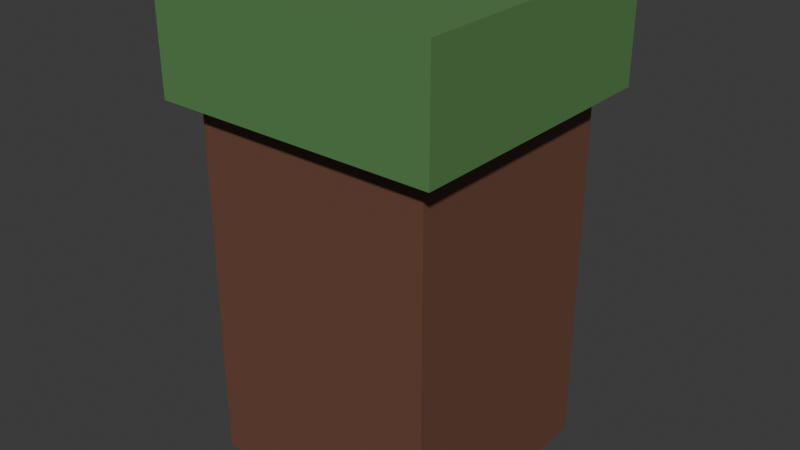 # Source: lvl3flatterrain.blend  (saved by Blender 5.0.119; exported with 4.5.12 LTS)
import bpy
from mathutils import Matrix  # noqa: F401  (used for matrix-valued properties, if any)

bpy.ops.wm.read_factory_settings(use_empty=True)
scene = bpy.context.scene
scene.name = 'Scene'

# ---- collections
col_collection = bpy.data.collections.new('Collection'); scene.collection.children.link(col_collection)

# ---- materials (node trees are filled in below, after node groups)
mat_material_001 = bpy.data.materials.new('Material.001')
mat_material_002 = bpy.data.materials.new('Material.002')

# ---- material node trees
mat_material_001.use_nodes = True; mat_material_001.node_tree.nodes.clear()
_N = mat_material_001.node_tree.nodes; _L = mat_material_001.node_tree.links
n0 = _N.new('ShaderNodeBsdfPrincipled'); n0.name = 'Principled BSDF'; n0.location = (-200, 100)
n0.inputs[0].default_value = (0.1625, 0.06949, 0.04431, 1.0)
n1 = _N.new('ShaderNodeOutputMaterial'); n1.name = 'Material Output'; n1.location = (200, 100)
_L.new(n0.outputs[0], n1.inputs[0])
n1.is_active_output = True
mat_material_002.use_nodes = True; mat_material_002.node_tree.nodes.clear()
_N = mat_material_002.node_tree.nodes; _L = mat_material_002.node_tree.links
n0 = _N.new('ShaderNodeBsdfPrincipled'); n0.name = 'Principled BSDF'; n0.location = (-200, 100)
n0.inputs[0].default_value = (0.1028, 0.2414, 0.08133, 1.0)
n1 = _N.new('ShaderNodeOutputMaterial'); n1.name = 'Material Output'; n1.location = (200, 100)
_L.new(n0.outputs[0], n1.inputs[0])
n1.is_active_output = True

# ---- world
world_world = bpy.data.worlds.new('World'); scene.world = world_world
world_world.use_nodes = True; world_world.node_tree.nodes.clear()
_N = world_world.node_tree.nodes; _L = world_world.node_tree.links
n0 = _N.new('ShaderNodeOutputWorld'); n0.name = 'World Output'; n0.location = (200, 100)
n1 = _N.new('ShaderNodeBackground'); n1.name = 'Background'; n1.location = (-200, 100)
n1.inputs[0].default_value = (0.05088, 0.05088, 0.05088, 1.0)
_L.new(n1.outputs[0], n0.inputs[0])
n0.is_active_output = True
world_world.color = (0.05088, 0.05088, 0.05088)
world_world.sun_shadow_jitter_overblur = 0.0

# ---- meshes
me_cube_001 = bpy.data.meshes.new('Cube.001')
me_cube_001.from_pydata([(-1.0, -1.0, -11.02), (-1.0, 1.0, -11.02), (1.0, -1.0, -11.02), (1.0, 1.0, -11.02), (-1.0, -1.0, -0.04874), (-1.0, 1.0, -0.04874), (1.0, 1.0, -0.04874), (1.0, -1.0, -0.04874), (-1.185, -1.185, 0.1596), (-1.185, -1.185, 3.589), (-1.185, 1.185, 3.589), (1.185, 1.185, 3.589), (1.185, -1.185, 3.589), (-1.185, 1.185, 0.1596), (1.185, 1.185, 0.1596), (1.185, -1.185, 0.1596)], [], [(4, 7, 15, 8), (6, 5, 13, 14), (7, 6, 14, 15), (1, 3, 2, 0), (5, 4, 8, 13), (2, 7, 4, 0), (3, 6, 7, 2), (1, 5, 6, 3), (0, 4, 5, 1), (8, 9, 10, 13), (13, 10, 11, 14), (14, 11, 12, 15), (15, 12, 9, 8), (11, 10, 9, 12)])
me_cube_001.polygons.foreach_set('material_index', [0, 0, 0, 0, 0, 0, 0, 0, 0, 1, 1, 1, 1, 1])
_uv = me_cube_001.uv_layers.new(name='UVMap')
_uv.uv.foreach_set('vector', [0.5728, 1.0, 0.5728, 0.75, 0.5728, 0.75, 0.5728, 1.0, 0.5728, 0.5, 0.5728, 0.25, 0.5728, 0.25, 0.5728, 0.5, 0.5728, 0.75, 0.5728, 0.5, 0.5728, 0.5, 0.5728, 0.75, 0.125, 0.5, 0.375, 0.5, 0.375, 0.75, 0.125, 0.75, 0.5728, 0.25, 0.5728, 0.0, 0.5728, 0.0, 0.5728, 0.25, 0.375, 0.75, 0.5728, 0.75, 0.5728, 1.0, 0.375, 1.0, 0.375, 0.5, 0.5728, 0.5, 0.5728, 0.75, 0.375, 0.75, 0.375, 0.25, 0.5728, 0.25, 0.5728, 0.5, 0.375, 0.5, 0.375, 0.0, 0.5728, 0.0, 0.5728, 0.25, 0.375, 0.25, 0.5728, 0.0, 0.625, 0.0, 0.625, 0.25, 0.5728, 0.25, 0.5728, 0.25, 0.625, 0.25, 0.625, 0.5, 0.5728, 0.5, 0.5728, 0.5, 0.625, 0.5, 0.625, 0.75, 0.5728, 0.75, 0.5728, 0.75, 0.625, 0.75, 0.625, 1.0, 0.5728, 1.0, 0.625, 0.5, 0.875, 0.5, 0.875, 0.75, 0.625, 0.75])
me_cube_001.materials.append(mat_material_001)
me_cube_001.materials.append(mat_material_002)
me_cube_001.update()

# ---- objects
ob_cube_col = bpy.data.objects.new('Cube-col', me_cube_001)

# ---- transforms, parenting, visibility, modifiers, constraints
ob_cube_col.location = (0.0, 0.0, 0.0)
ob_cube_col.scale = (3.68, 3.595, 1.0)

# ---- collection membership
col_collection.objects.link(ob_cube_col)

# ---- scene / render settings (as saved in the file)
scene.frame_start = 1; scene.frame_end = 250; scene.frame_set(1)
scene.render.engine = 'BLENDER_EEVEE_NEXT'
scene.render.bake_bias = 0.0
scene.render.bake_samples = 0
scene.cycles.sampling_pattern = 'TABULATED_SOBOL'
scene.eevee.use_volume_custom_range = False
bpy.context.view_layer.update()

# ---- added for rendering (the .blend has no active camera and no usable light): camera, sun
cam_auto = bpy.data.cameras.new('AutoCamera')
cam_auto.lens = 50.0
cam_auto.sensor_width = 36.0
cam_auto.clip_end = 1000.0
ob_auto_camera = bpy.data.objects.new('AutoCamera', cam_auto)
scene.collection.objects.link(ob_auto_camera)
ob_auto_camera.location = (17.6015, -21.1218, 10.3667)
ob_auto_camera.rotation_euler = (1.09748, -7.21219e-08, 0.694738)
scene.camera = ob_auto_camera
light_auto_sun = bpy.data.lights.new('AutoSun', 'SUN')
light_auto_sun.energy = 3.0
light_auto_sun.angle = 0.0523599
ob_auto_sun = bpy.data.objects.new('AutoSun', light_auto_sun)
scene.collection.objects.link(ob_auto_sun)
ob_auto_sun.rotation_euler = (0.872665, 0.174533, 0.523599)
bpy.context.view_layer.update()
